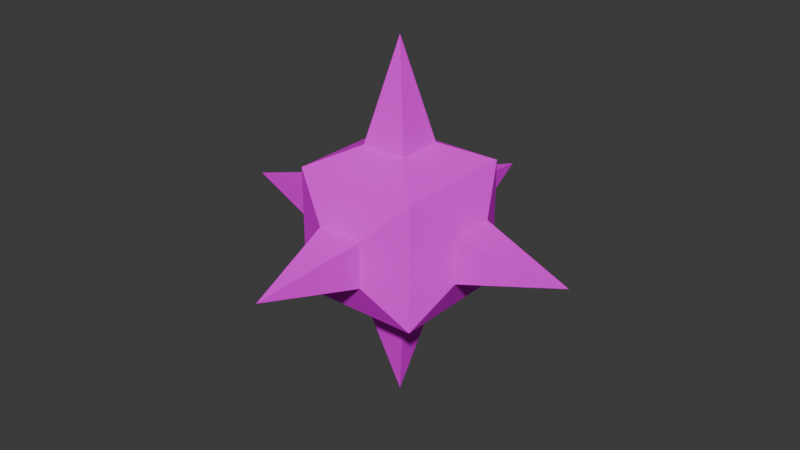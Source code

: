 # Source: pico.blend  (saved by Blender 4.3.34; exported with 4.5.12 LTS)
import bpy
from mathutils import Matrix  # noqa: F401  (used for matrix-valued properties, if any)

bpy.ops.wm.read_factory_settings(use_empty=True)
scene = bpy.context.scene
scene.name = 'Scene'

# ---- collections
col_collection = bpy.data.collections.new('Collection'); scene.collection.children.link(col_collection)

# ---- images (referenced by path relative to the original .blend; pixels are not part of the script)
import os
ASSET_DIR = os.environ.get("B2B_ASSET_DIR", "")  # directory of the original .blend (textures are referenced by path, not embedded)
HERE = os.path.dirname(os.path.abspath(__file__))  # packed textures are extracted next to this script under _unpacked/

def load_image(name, relpath, width, height, colorspace="sRGB"):
    """Load a texture the original file referenced (path relative to the .blend, or extracted next to this script)."""
    p = next((c for c in (os.path.join(HERE, relpath), os.path.join(ASSET_DIR, relpath)) if relpath and os.path.exists(c)), "")
    if p:
        img = bpy.data.images.load(p, check_existing=True)
        img.name = name
    else:  # same state as the original file: an image datablock whose file is absent (Cycles renders it pink)
        img = bpy.data.images.new(name, width, height)
        img.source = "FILE"
        img.filepath = "//" + (relpath or name)
    img.colorspace_settings.name = colorspace
    return img
img_oxido_png = load_image('oxido.png', 'PincheOxidado.jpg', 1024, 1024, 'sRGB')

# ---- materials (node trees are filled in below, after node groups)
mat_metaloxidado = bpy.data.materials.new('MetalOxidado')

# ---- material node trees
mat_metaloxidado.use_nodes = True; mat_metaloxidado.node_tree.nodes.clear()
_N = mat_metaloxidado.node_tree.nodes; _L = mat_metaloxidado.node_tree.links
n0 = _N.new('ShaderNodeBsdfPrincipled'); n0.name = 'Principled BSDF'; n0.location = (10, 300)
n0.inputs[13].default_value = 0.0
n1 = _N.new('ShaderNodeOutputMaterial'); n1.name = 'Material Output'; n1.location = (300, 300)
n2 = _N.new('ShaderNodeTexImage'); n2.name = 'Image Texture'; n2.location = (-280, 280)
n2.image = img_oxido_png
_L.new(n0.outputs[0], n1.inputs[0])
_L.new(n2.outputs[0], n0.inputs[0])
n1.is_active_output = True

# ---- world
world_world = bpy.data.worlds.new('World'); scene.world = world_world
world_world.use_nodes = True; world_world.node_tree.nodes.clear()
_N = world_world.node_tree.nodes; _L = world_world.node_tree.links
n0 = _N.new('ShaderNodeOutputWorld'); n0.name = 'World Output'; n0.location = (300, 300)
n1 = _N.new('ShaderNodeBackground'); n1.name = 'Background'; n1.location = (10, 300)
n1.inputs[0].default_value = (0.05088, 0.05088, 0.05088, 1.0)
_L.new(n1.outputs[0], n0.inputs[0])
n0.is_active_output = True
world_world.color = (0.05088, 0.05088, 0.05088)
world_world.sun_shadow_jitter_overblur = 0.0

# ---- meshes
me_cube_001 = bpy.data.meshes.new('Cube.001')
me_cube_001.from_pydata([(-1.755, -1.755, -1.755), (-1.755, -1.755, 1.755), (-1.755, 1.755, -1.755), (-1.755, 1.755, 1.755), (1.755, -1.755, -1.755), (1.755, -1.755, 1.755), (1.755, 1.755, -1.755), (1.755, 1.755, 1.755), (-2.307, -0.6412, -0.6412), (-2.307, -0.6412, 0.6412), (-2.307, 0.6412, 0.6412), (-2.307, 0.6412, -0.6412), (-0.6412, 2.307, -0.6412), (-0.6412, 2.307, 0.6412), (0.6412, 2.307, 0.6412), (0.6412, 2.307, -0.6412), (2.307, 0.6412, -0.6412), (2.307, 0.6412, 0.6412), (2.307, -0.6412, 0.6412), (2.307, -0.6412, -0.6412), (0.6412, -2.307, -0.6412), (0.6412, -2.307, 0.6412), (-0.6412, -2.307, 0.6412), (-0.6412, -2.307, -0.6412), (-0.6412, 0.6412, -2.307), (0.6412, 0.6412, -2.307), (0.6412, -0.6412, -2.307), (-0.6412, -0.6412, -2.307), (0.6412, 0.6412, 2.307), (-0.6412, 0.6412, 2.307), (-0.6412, -0.6412, 2.307), (0.6412, -0.6412, 2.307), (-5.139, 0.0, 0.0), (-5.139, 0.0, 0.0), (-5.139, 0.0, 0.0), (-5.139, 0.0, 0.0), (0.0, 5.139, 0.0), (0.0, 5.139, 0.0), (0.0, 5.139, 0.0), (0.0, 5.139, 0.0), (5.139, 0.0, 0.0), (5.139, 0.0, 0.0), (5.139, 0.0, 0.0), (5.139, 0.0, 0.0), (0.0, -5.139, 0.0), (0.0, -5.139, 0.0), (0.0, -5.139, 0.0), (0.0, -5.139, 0.0), (0.0, 0.0, -5.139), (0.0, 0.0, -5.139), (0.0, 0.0, -5.139), (0.0, 0.0, -5.139), (0.0, 0.0, 5.139), (0.0, 0.0, 5.139), (0.0, 0.0, 5.139), (0.0, 0.0, 5.139)], [], [(15, 12, 37, 38), (16, 17, 40, 41), (11, 8, 32, 34), (12, 13, 36, 37), (8, 9, 33, 32), (30, 31, 54, 55), (0, 1, 9, 8), (1, 3, 10, 9), (3, 2, 11, 10), (2, 0, 8, 11), (2, 3, 13, 12), (3, 7, 14, 13), (7, 6, 15, 14), (6, 2, 12, 15), (6, 7, 17, 16), (7, 5, 18, 17), (5, 4, 19, 18), (4, 6, 16, 19), (4, 5, 21, 20), (5, 1, 22, 21), (1, 0, 23, 22), (0, 4, 20, 23), (2, 6, 25, 24), (6, 4, 26, 25), (4, 0, 27, 26), (0, 2, 24, 27), (7, 3, 29, 28), (3, 1, 30, 29), (1, 5, 31, 30), (5, 7, 28, 31), (32, 33, 35, 34), (37, 36, 39, 38), (41, 40, 43, 42), (45, 44, 47, 46), (49, 48, 51, 50), (53, 52, 55, 54), (20, 21, 44, 45), (9, 10, 35, 33), (19, 16, 41, 42), (24, 25, 48, 49), (13, 14, 39, 36), (23, 20, 45, 46), (28, 29, 52, 53), (10, 11, 34, 35), (17, 18, 43, 40), (27, 24, 49, 50), (14, 15, 38, 39), (21, 22, 47, 44), (31, 28, 53, 54), (18, 19, 42, 43), (25, 26, 51, 48), (22, 23, 46, 47), (29, 30, 55, 52), (26, 27, 50, 51)])
_uv = me_cube_001.uv_layers.new(name='UVMap')
_uv.uv.foreach_set('vector', [0.802, 0.6071, 0.7508, 0.6071, 0.7781, 0.3387, 0.7781, 0.3387, 0.6017, 0.02105, 0.6523, 0.005973, 0.6523, 0.2817, 0.6523, 0.2817, 0.5487, 0.7577, 0.617, 0.7577, 0.5828, 0.9555, 0.5828, 0.9555, 0.7508, 0.6233, 0.8011, 0.6071, 0.8011, 0.8799, 0.8011, 0.8799, 0.4104, 0.6869, 0.4609, 0.6714, 0.4609, 0.939, 0.4609, 0.939, 0.7172, 0.2175, 0.6523, 0.1803, 0.7172, 0.005973, 0.7172, 0.005973, 0.5504, 0.3387, 0.4104, 0.3387, 0.4533, 0.2331, 0.5045, 0.2331, 0.4104, 0.3387, 0.4104, 0.005973, 0.4533, 0.1115, 0.4533, 0.2331, 0.4104, 0.005973, 0.5504, 0.005973, 0.5045, 0.1115, 0.4533, 0.1115, 0.5504, 0.005973, 0.5504, 0.3387, 0.5045, 0.2331, 0.5045, 0.1115, 0.27, 0.3379, 0.1297, 0.3379, 0.1742, 0.2361, 0.2255, 0.2361, 0.1297, 0.3379, 0.1297, 0.005973, 0.1742, 0.1148, 0.1742, 0.2361, 0.1297, 0.005973, 0.27, 0.005973, 0.2255, 0.1148, 0.1742, 0.1148, 0.27, 0.005973, 0.27, 0.3379, 0.2255, 0.2361, 0.2255, 0.1148, 0.2697, 0.6706, 0.1297, 0.6706, 0.1756, 0.5651, 0.2268, 0.5651, 0.1297, 0.6706, 0.1297, 0.3379, 0.1756, 0.4435, 0.1756, 0.5651, 0.1297, 0.3379, 0.2697, 0.3379, 0.2268, 0.4435, 0.1756, 0.4435, 0.2697, 0.3379, 0.2697, 0.6706, 0.2268, 0.5651, 0.2268, 0.4435, 0.4104, 0.3379, 0.27, 0.3379, 0.3146, 0.2291, 0.3658, 0.2291, 0.27, 0.3379, 0.27, 0.005973, 0.3146, 0.1078, 0.3146, 0.2291, 0.27, 0.005973, 0.4104, 0.005973, 0.3658, 0.1078, 0.3146, 0.1078, 0.4104, 0.005973, 0.4104, 0.3379, 0.3658, 0.2291, 0.3658, 0.1078, 0.4097, 0.6706, 0.2697, 0.6706, 0.3156, 0.5651, 0.3668, 0.5651, 0.2697, 0.6706, 0.2697, 0.3379, 0.3156, 0.4435, 0.3156, 0.5651, 0.2697, 0.3379, 0.4097, 0.3379, 0.3668, 0.4435, 0.3156, 0.4435, 0.4097, 0.3379, 0.4097, 0.6706, 0.3668, 0.5651, 0.3668, 0.4435, 0.4104, 0.3387, 0.5487, 0.3387, 0.501, 0.4442, 0.4505, 0.4442, 0.5487, 0.3387, 0.5487, 0.6714, 0.501, 0.5658, 0.501, 0.4442, 0.5487, 0.6714, 0.4104, 0.6714, 0.4505, 0.5658, 0.501, 0.5658, 0.4104, 0.6714, 0.4104, 0.3387, 0.4505, 0.4442, 0.4505, 0.5658, 0.27, 0.3379, 0.27, 0.3379, 0.27, 0.3379, 0.27, 0.3379, 0.27, 0.3379, 0.27, 0.3379, 0.27, 0.3379, 0.27, 0.3379, 0.27, 0.3379, 0.27, 0.3379, 0.27, 0.3379, 0.27, 0.3379, 0.27, 0.3379, 0.27, 0.3379, 0.27, 0.3379, 0.27, 0.3379, 0.27, 0.3379, 0.27, 0.3379, 0.27, 0.3379, 0.27, 0.3379, 0.27, 0.3379, 0.27, 0.3379, 0.27, 0.3379, 0.27, 0.3379, 0.18, 0.9434, 0.1297, 0.9272, 0.18, 0.6706, 0.18, 0.6706, 0.5487, 0.3387, 0.617, 0.3387, 0.5828, 0.5449, 0.5828, 0.5449, 0.6826, 0.5515, 0.617, 0.5168, 0.6826, 0.3387, 0.6826, 0.3387, 0.6826, 0.3387, 0.7508, 0.3387, 0.719, 0.54, 0.719, 0.54, 0.7829, 0.02328, 0.8325, 0.005973, 0.8325, 0.2796, 0.8325, 0.2796, 0.2304, 0.9434, 0.18, 0.9272, 0.2304, 0.6706, 0.2304, 0.6706, 0.7829, 0.2151, 0.7172, 0.1823, 0.7829, 0.005973, 0.7829, 0.005973, 0.5114, 0.9235, 0.4609, 0.939, 0.4609, 0.6714, 0.4609, 0.6714, 0.8703, 0.5292, 0.802, 0.5292, 0.8362, 0.3387, 0.8362, 0.3387, 0.5487, 0.5796, 0.6142, 0.5449, 0.6142, 0.7577, 0.6142, 0.7577, 0.2815, 0.9391, 0.2304, 0.9391, 0.2577, 0.6706, 0.2577, 0.6706, 0.3832, 0.9391, 0.3327, 0.9391, 0.3536, 0.6706, 0.3536, 0.6706, 0.6826, 0.7643, 0.617, 0.7296, 0.6826, 0.5515, 0.6826, 0.5515, 0.6017, 0.2779, 0.5504, 0.2779, 0.5761, 0.005973, 0.5761, 0.005973, 0.8011, 0.6071, 0.8695, 0.6071, 0.8353, 0.8049, 0.8353, 0.8049, 0.3327, 0.9391, 0.2815, 0.9391, 0.3054, 0.6706, 0.3054, 0.6706, 0.7479, 0.9483, 0.6826, 0.9126, 0.7479, 0.7414, 0.7479, 0.7414, 0.6826, 0.54, 0.7508, 0.54, 0.7144, 0.7414, 0.7144, 0.7414])
me_cube_001.materials.append(mat_metaloxidado)
me_cube_001.update()

# ---- objects
ob_pinche = bpy.data.objects.new('Pinche', me_cube_001)

# ---- transforms, parenting, visibility, modifiers, constraints
ob_pinche.location = (0.0, 0.0, 0.0)

# ---- collection membership
col_collection.objects.link(ob_pinche)

# ---- scene / render settings (as saved in the file)
scene.frame_start = 1; scene.frame_end = 250; scene.frame_set(1)
scene.render.engine = 'BLENDER_EEVEE_NEXT'
bpy.context.view_layer.update()

# ---- added for rendering (the .blend has no active camera and no usable light): camera, sun
cam_auto = bpy.data.cameras.new('AutoCamera')
cam_auto.lens = 50.0
cam_auto.sensor_width = 36.0
cam_auto.clip_end = 1000.0
ob_auto_camera = bpy.data.objects.new('AutoCamera', cam_auto)
scene.collection.objects.link(ob_auto_camera)
ob_auto_camera.location = (16.4723, -19.7667, 13.1778)
ob_auto_camera.rotation_euler = (1.09748, -7.21219e-08, 0.694738)
scene.camera = ob_auto_camera
light_auto_sun = bpy.data.lights.new('AutoSun', 'SUN')
light_auto_sun.energy = 3.0
light_auto_sun.angle = 0.0523599
ob_auto_sun = bpy.data.objects.new('AutoSun', light_auto_sun)
scene.collection.objects.link(ob_auto_sun)
ob_auto_sun.rotation_euler = (0.872665, 0.174533, 0.523599)
bpy.context.view_layer.update()

